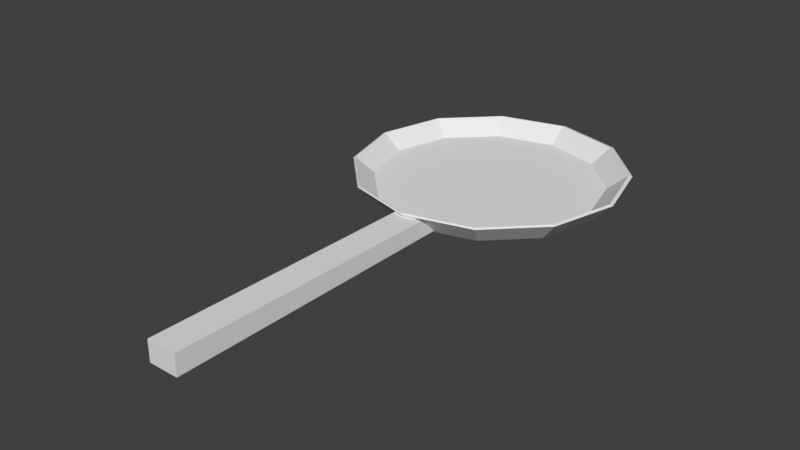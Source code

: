 # Source: wepon_panna.blend  (saved by Blender 2.79.0; exported with 4.5.12 LTS)
import bpy
from mathutils import Matrix  # noqa: F401  (used for matrix-valued properties, if any)

bpy.ops.wm.read_factory_settings(use_empty=True)
scene = bpy.context.scene
scene.name = 'Scene'

# ---- collections
col_collection_1 = bpy.data.collections.new('Collection 1'); scene.collection.children.link(col_collection_1)

# ---- world
world_world = bpy.data.worlds.new('World'); scene.world = world_world
world_world.color = (0.05088, 0.05088, 0.05088)
world_world.use_sun_shadow = False
world_world.sun_shadow_jitter_overblur = 0.0
world_world.cycles.sampling_method = 'MANUAL'

# ---- meshes
me_cylinder = bpy.data.meshes.new('Cylinder')
me_cylinder.from_pydata([(-1.558, -0.2566, 1.477), (-1.462, -0.3121, 1.361), (-1.658, -0.6302, 1.477), (-1.547, -0.6302, 1.361), (-1.558, -1.004, 1.477), (-1.462, -0.9484, 1.361), (-1.284, -1.277, 1.477), (-1.229, -1.181, 1.361), (-0.9107, -1.377, 1.477), (-0.9107, -1.267, 1.361), (-0.5372, -1.277, 1.477), (-0.5926, -1.181, 1.361), (-0.2637, -1.004, 1.477), (-0.3597, -0.9484, 1.361), (-0.1636, -0.6302, 1.477), (-0.2744, -0.6302, 1.361), (-0.2637, -0.2566, 1.477), (-0.3597, -0.3121, 1.361), (-0.5372, 0.01684, 1.477), (-0.5926, -0.07915, 1.361), (-0.9107, 0.1169, 1.477), (-0.9107, 0.0061, 1.361), (-1.229, -0.07915, 1.361), (-1.284, 0.01684, 1.477), (-0.9714, -2.886, 1.371), (-0.9714, -2.886, 1.485), (-0.9714, -1.234, 1.371), (-0.9714, -1.349, 1.464), (-0.807, -2.886, 1.371), (-0.807, -2.886, 1.485), (-0.807, -1.234, 1.371), (-0.807, -1.349, 1.464), (-0.9106, -1.37, 1.484), (-0.9142, -1.264, 1.399), (-1.227, -1.18, 1.399), (-0.6014, -1.18, 1.399), (-0.545, -1.272, 1.484), (-0.2774, -1.004, 1.484), (-0.3724, -0.9512, 1.399), (-0.1795, -0.6385, 1.484), (-0.2886, -0.6384, 1.399), (-0.2774, -0.273, 1.484), (-0.3724, -0.3256, 1.399), (-0.545, -0.005351, 1.484), (-0.6014, -0.09663, 1.399), (-0.9142, -0.01282, 1.399), (-0.9106, 0.0926, 1.484), (-1.276, -1.272, 1.484), (-1.456, -0.9512, 1.399), (-1.544, -1.004, 1.484), (-1.54, -0.6384, 1.399), (-1.642, -0.6385, 1.484), (-1.456, -0.3256, 1.399), (-1.544, -0.273, 1.484), (-1.227, -0.09663, 1.399), (-1.276, -0.005351, 1.484)], [], [(17, 15, 14, 16), (19, 17, 16, 18), (21, 19, 18, 20), (15, 13, 12, 14), (13, 11, 10, 12), (11, 9, 8, 10), (9, 7, 6, 8), (7, 5, 4, 6), (5, 3, 2, 4), (3, 1, 0, 2), (1, 22, 23, 0), (22, 21, 20, 23), (13, 15, 17, 19, 21, 22, 1, 3, 5, 7, 9, 11), (24, 25, 27, 26), (30, 31, 29, 28), (28, 29, 25, 24), (26, 30, 28, 24), (31, 27, 25, 29), (42, 41, 39, 40), (44, 43, 41, 42), (45, 46, 43, 44), (40, 39, 37, 38), (38, 37, 36, 35), (35, 36, 32, 33), (33, 32, 47, 34), (34, 47, 49, 48), (48, 49, 51, 50), (50, 51, 53, 52), (52, 53, 55, 54), (54, 55, 46, 45), (38, 35, 33, 34, 48, 50, 52, 54, 45, 44, 42, 40), (12, 10, 36, 37), (23, 20, 46, 55), (0, 23, 55, 53), (2, 0, 53, 51), (10, 8, 32, 36), (4, 2, 51, 49), (6, 4, 49, 47), (18, 16, 41, 43), (8, 6, 47, 32), (16, 14, 39, 41), (20, 18, 43, 46), (14, 12, 37, 39)])
me_cylinder.use_remesh_preserve_volume = False
me_cylinder.use_remesh_preserve_attributes = False
me_cylinder.use_mirror_vertex_groups = False
me_cylinder.update()

# ---- objects
ob_cylinder = bpy.data.objects.new('Cylinder', me_cylinder)

# ---- transforms, parenting, visibility, modifiers, constraints
ob_cylinder.location = (1.117, 1.116, 1.386)
ob_cylinder.lineart.crease_threshold = 0.0

# ---- collection membership
col_collection_1.objects.link(ob_cylinder)

# ---- scene / render settings (as saved in the file)
scene.frame_start = 1; scene.frame_end = 250; scene.frame_set(1)
scene.render.engine = 'BLENDER_EEVEE_NEXT'
scene.render.resolution_percentage = 50
scene.render.dither_intensity = 0.0
scene.cycles.use_denoising = False
scene.cycles.samples = 128
scene.cycles.sampling_pattern = 'TABULATED_SOBOL'
scene.cycles.use_adaptive_sampling = False
scene.cycles.use_light_tree = False
scene.cycles.blur_glossy = 0.0
scene.cycles.sample_clamp_indirect = 0.0
scene.view_settings.view_transform = 'Standard'
bpy.context.view_layer.update()

# ---- added for rendering (the .blend has no active camera and no usable light): camera, sun
cam_auto = bpy.data.cameras.new('AutoCamera')
cam_auto.lens = 50.0
cam_auto.sensor_width = 36.0
cam_auto.clip_end = 1000.0
ob_auto_camera = bpy.data.objects.new('AutoCamera', cam_auto)
scene.collection.objects.link(ob_auto_camera)
ob_auto_camera.location = (3.3111, -3.9949, 5.29364)
ob_auto_camera.rotation_euler = (1.09748, -7.21219e-08, 0.694738)
scene.camera = ob_auto_camera
light_auto_sun = bpy.data.lights.new('AutoSun', 'SUN')
light_auto_sun.energy = 3.0
light_auto_sun.angle = 0.0523599
ob_auto_sun = bpy.data.objects.new('AutoSun', light_auto_sun)
scene.collection.objects.link(ob_auto_sun)
ob_auto_sun.rotation_euler = (0.872665, 0.174533, 0.523599)
bpy.context.view_layer.update()

